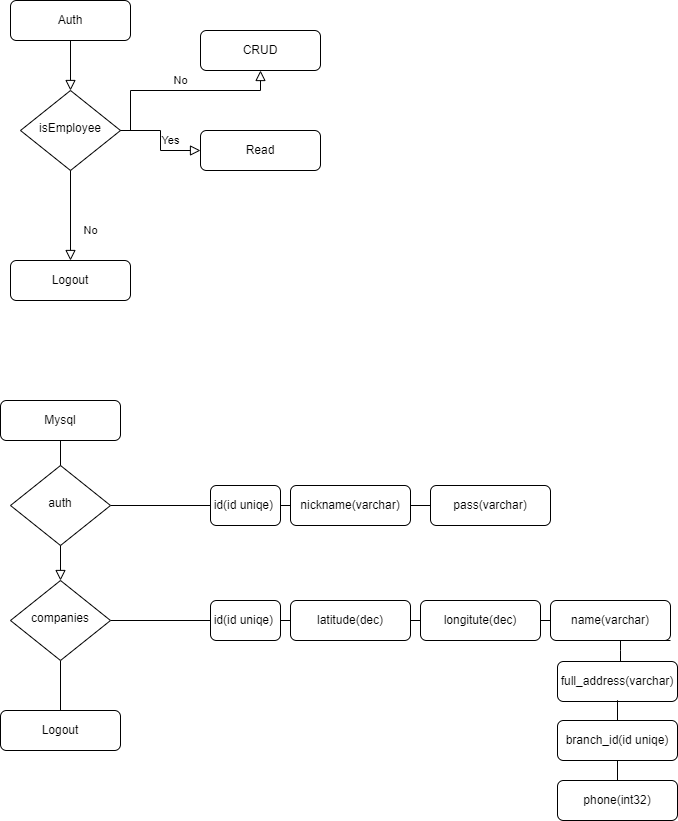

The diagram above was exported from draw.io. Its source (the exported page's mxGraphModel, read from the mxfile embedded in the PNG):
<mxGraphModel dx="1371" dy="777" grid="1" gridSize="10" guides="1" tooltips="1" connect="1" arrows="1" fold="1" page="1" pageScale="1" pageWidth="827" pageHeight="1169" math="0" shadow="0">
  <root>
    <mxCell id="WIyWlLk6GJQsqaUBKTNV-0" />
    <mxCell id="WIyWlLk6GJQsqaUBKTNV-1" parent="WIyWlLk6GJQsqaUBKTNV-0" />
    <mxCell id="WIyWlLk6GJQsqaUBKTNV-2" value="" style="rounded=0;html=1;jettySize=auto;orthogonalLoop=1;fontSize=11;endArrow=block;endFill=0;endSize=8;strokeWidth=1;shadow=0;labelBackgroundColor=none;edgeStyle=orthogonalEdgeStyle;" parent="WIyWlLk6GJQsqaUBKTNV-1" source="WIyWlLk6GJQsqaUBKTNV-3" target="WIyWlLk6GJQsqaUBKTNV-6" edge="1">
      <mxGeometry relative="1" as="geometry" />
    </mxCell>
    <mxCell id="WIyWlLk6GJQsqaUBKTNV-3" value="Auth" style="rounded=1;whiteSpace=wrap;html=1;fontSize=12;glass=0;strokeWidth=1;shadow=0;" parent="WIyWlLk6GJQsqaUBKTNV-1" vertex="1">
      <mxGeometry x="60" y="80" width="120" height="40" as="geometry" />
    </mxCell>
    <mxCell id="WIyWlLk6GJQsqaUBKTNV-5" value="No" style="edgeStyle=orthogonalEdgeStyle;rounded=0;html=1;jettySize=auto;orthogonalLoop=1;fontSize=11;endArrow=block;endFill=0;endSize=8;strokeWidth=1;shadow=0;labelBackgroundColor=none;exitX=1;exitY=0.5;exitDx=0;exitDy=0;" parent="WIyWlLk6GJQsqaUBKTNV-1" source="WIyWlLk6GJQsqaUBKTNV-6" target="WIyWlLk6GJQsqaUBKTNV-7" edge="1">
      <mxGeometry y="10" relative="1" as="geometry">
        <mxPoint as="offset" />
        <mxPoint x="180" y="200" as="sourcePoint" />
        <Array as="points">
          <mxPoint x="180" y="210" />
          <mxPoint x="180" y="170" />
          <mxPoint x="310" y="170" />
        </Array>
      </mxGeometry>
    </mxCell>
    <mxCell id="WIyWlLk6GJQsqaUBKTNV-6" value="isEmployee" style="rhombus;whiteSpace=wrap;html=1;shadow=0;fontFamily=Helvetica;fontSize=12;align=center;strokeWidth=1;spacing=6;spacingTop=-4;" parent="WIyWlLk6GJQsqaUBKTNV-1" vertex="1">
      <mxGeometry x="70" y="170" width="100" height="80" as="geometry" />
    </mxCell>
    <mxCell id="WIyWlLk6GJQsqaUBKTNV-7" value="CRUD" style="rounded=1;whiteSpace=wrap;html=1;fontSize=12;glass=0;strokeWidth=1;shadow=0;" parent="WIyWlLk6GJQsqaUBKTNV-1" vertex="1">
      <mxGeometry x="250" y="110" width="120" height="40" as="geometry" />
    </mxCell>
    <mxCell id="WIyWlLk6GJQsqaUBKTNV-8" value="No" style="rounded=0;html=1;jettySize=auto;orthogonalLoop=1;fontSize=11;endArrow=block;endFill=0;endSize=8;strokeWidth=1;shadow=0;labelBackgroundColor=none;edgeStyle=orthogonalEdgeStyle;exitX=0.5;exitY=1;exitDx=0;exitDy=0;" parent="WIyWlLk6GJQsqaUBKTNV-1" source="WIyWlLk6GJQsqaUBKTNV-6" target="WIyWlLk6GJQsqaUBKTNV-11" edge="1">
      <mxGeometry x="0.3333" y="20" relative="1" as="geometry">
        <mxPoint as="offset" />
        <mxPoint x="120" y="360" as="sourcePoint" />
        <Array as="points" />
      </mxGeometry>
    </mxCell>
    <mxCell id="WIyWlLk6GJQsqaUBKTNV-11" value="Logout" style="rounded=1;whiteSpace=wrap;html=1;fontSize=12;glass=0;strokeWidth=1;shadow=0;" parent="WIyWlLk6GJQsqaUBKTNV-1" vertex="1">
      <mxGeometry x="60" y="340" width="120" height="40" as="geometry" />
    </mxCell>
    <mxCell id="vC2SIC_9x2KO8WFtNE1F-0" value="Yes" style="edgeStyle=orthogonalEdgeStyle;rounded=0;html=1;jettySize=auto;orthogonalLoop=1;fontSize=11;endArrow=block;endFill=0;endSize=8;strokeWidth=1;shadow=0;labelBackgroundColor=none;" parent="WIyWlLk6GJQsqaUBKTNV-1" source="WIyWlLk6GJQsqaUBKTNV-6" target="vC2SIC_9x2KO8WFtNE1F-1" edge="1">
      <mxGeometry x="0.0004" y="10" relative="1" as="geometry">
        <mxPoint as="offset" />
        <mxPoint x="180" y="220" as="sourcePoint" />
        <mxPoint x="230" y="240" as="targetPoint" />
      </mxGeometry>
    </mxCell>
    <mxCell id="vC2SIC_9x2KO8WFtNE1F-1" value="Read" style="rounded=1;whiteSpace=wrap;html=1;fontSize=12;glass=0;strokeWidth=1;shadow=0;" parent="WIyWlLk6GJQsqaUBKTNV-1" vertex="1">
      <mxGeometry x="250" y="210" width="120" height="40" as="geometry" />
    </mxCell>
    <mxCell id="vC2SIC_9x2KO8WFtNE1F-2" value="" style="rounded=0;html=1;jettySize=auto;orthogonalLoop=1;fontSize=11;endArrow=block;endFill=0;endSize=8;strokeWidth=1;shadow=0;labelBackgroundColor=none;edgeStyle=orthogonalEdgeStyle;" parent="WIyWlLk6GJQsqaUBKTNV-1" source="vC2SIC_9x2KO8WFtNE1F-3" target="vC2SIC_9x2KO8WFtNE1F-5" edge="1">
      <mxGeometry relative="1" as="geometry" />
    </mxCell>
    <mxCell id="vC2SIC_9x2KO8WFtNE1F-3" value="Mysql" style="rounded=1;whiteSpace=wrap;html=1;fontSize=12;glass=0;strokeWidth=1;shadow=0;" parent="WIyWlLk6GJQsqaUBKTNV-1" vertex="1">
      <mxGeometry x="50" y="480" width="120" height="40" as="geometry" />
    </mxCell>
    <mxCell id="vC2SIC_9x2KO8WFtNE1F-12" style="edgeStyle=orthogonalEdgeStyle;rounded=0;orthogonalLoop=1;jettySize=auto;html=1;entryX=0;entryY=0.5;entryDx=0;entryDy=0;strokeColor=#000000;endArrow=none;endFill=0;" parent="WIyWlLk6GJQsqaUBKTNV-1" source="vC2SIC_9x2KO8WFtNE1F-5" target="vC2SIC_9x2KO8WFtNE1F-10" edge="1">
      <mxGeometry relative="1" as="geometry" />
    </mxCell>
    <mxCell id="vC2SIC_9x2KO8WFtNE1F-37" style="edgeStyle=orthogonalEdgeStyle;rounded=0;orthogonalLoop=1;jettySize=auto;html=1;entryX=0.5;entryY=0;entryDx=0;entryDy=0;strokeColor=#000000;endArrow=none;endFill=0;" parent="WIyWlLk6GJQsqaUBKTNV-1" source="vC2SIC_9x2KO8WFtNE1F-5" target="vC2SIC_9x2KO8WFtNE1F-8" edge="1">
      <mxGeometry relative="1" as="geometry" />
    </mxCell>
    <mxCell id="vC2SIC_9x2KO8WFtNE1F-5" value="companies" style="rhombus;whiteSpace=wrap;html=1;shadow=0;fontFamily=Helvetica;fontSize=12;align=center;strokeWidth=1;spacing=6;spacingTop=-4;" parent="WIyWlLk6GJQsqaUBKTNV-1" vertex="1">
      <mxGeometry x="60" y="660" width="100" height="80" as="geometry" />
    </mxCell>
    <mxCell id="vC2SIC_9x2KO8WFtNE1F-8" value="Logout" style="rounded=1;whiteSpace=wrap;html=1;fontSize=12;glass=0;strokeWidth=1;shadow=0;" parent="WIyWlLk6GJQsqaUBKTNV-1" vertex="1">
      <mxGeometry x="50" y="790" width="120" height="40" as="geometry" />
    </mxCell>
    <mxCell id="vC2SIC_9x2KO8WFtNE1F-10" value="id(id uniqe)&amp;nbsp;" style="rounded=1;whiteSpace=wrap;html=1;fontSize=12;glass=0;strokeWidth=1;shadow=0;" parent="WIyWlLk6GJQsqaUBKTNV-1" vertex="1">
      <mxGeometry x="260" y="680" width="70" height="40" as="geometry" />
    </mxCell>
    <mxCell id="vC2SIC_9x2KO8WFtNE1F-19" value="" style="edgeStyle=orthogonalEdgeStyle;rounded=0;orthogonalLoop=1;jettySize=auto;html=1;strokeColor=#000000;endArrow=none;endFill=0;" parent="WIyWlLk6GJQsqaUBKTNV-1" source="vC2SIC_9x2KO8WFtNE1F-10" target="vC2SIC_9x2KO8WFtNE1F-15" edge="1">
      <mxGeometry relative="1" as="geometry">
        <mxPoint x="460" y="700" as="targetPoint" />
        <mxPoint x="330" y="700" as="sourcePoint" />
        <Array as="points">
          <mxPoint x="330" y="700" />
          <mxPoint x="330" y="700" />
        </Array>
      </mxGeometry>
    </mxCell>
    <mxCell id="vC2SIC_9x2KO8WFtNE1F-15" value="latitude(dec)" style="rounded=1;whiteSpace=wrap;html=1;fontSize=12;glass=0;strokeWidth=1;shadow=0;" parent="WIyWlLk6GJQsqaUBKTNV-1" vertex="1">
      <mxGeometry x="340" y="680" width="120" height="40" as="geometry" />
    </mxCell>
    <mxCell id="vC2SIC_9x2KO8WFtNE1F-21" style="edgeStyle=orthogonalEdgeStyle;rounded=0;orthogonalLoop=1;jettySize=auto;html=1;entryX=1;entryY=0.5;entryDx=0;entryDy=0;strokeColor=#000000;endArrow=none;endFill=0;" parent="WIyWlLk6GJQsqaUBKTNV-1" source="vC2SIC_9x2KO8WFtNE1F-20" target="vC2SIC_9x2KO8WFtNE1F-15" edge="1">
      <mxGeometry relative="1" as="geometry">
        <Array as="points">
          <mxPoint x="470" y="700" />
          <mxPoint x="470" y="700" />
        </Array>
      </mxGeometry>
    </mxCell>
    <mxCell id="vC2SIC_9x2KO8WFtNE1F-20" value="longitute(dec)" style="rounded=1;whiteSpace=wrap;html=1;fontSize=12;glass=0;strokeWidth=1;shadow=0;" parent="WIyWlLk6GJQsqaUBKTNV-1" vertex="1">
      <mxGeometry x="470" y="680" width="120" height="40" as="geometry" />
    </mxCell>
    <mxCell id="vC2SIC_9x2KO8WFtNE1F-22" style="edgeStyle=orthogonalEdgeStyle;rounded=0;orthogonalLoop=1;jettySize=auto;html=1;entryX=1;entryY=0.5;entryDx=0;entryDy=0;strokeColor=#000000;endArrow=none;endFill=0;" parent="WIyWlLk6GJQsqaUBKTNV-1" source="vC2SIC_9x2KO8WFtNE1F-23" edge="1">
      <mxGeometry relative="1" as="geometry">
        <mxPoint x="590" y="700" as="targetPoint" />
        <Array as="points">
          <mxPoint x="600" y="700" />
          <mxPoint x="600" y="700" />
        </Array>
      </mxGeometry>
    </mxCell>
    <mxCell id="vC2SIC_9x2KO8WFtNE1F-23" value="name(varchar)" style="rounded=1;whiteSpace=wrap;html=1;fontSize=12;glass=0;strokeWidth=1;shadow=0;" parent="WIyWlLk6GJQsqaUBKTNV-1" vertex="1">
      <mxGeometry x="600" y="680" width="120" height="40" as="geometry" />
    </mxCell>
    <mxCell id="vC2SIC_9x2KO8WFtNE1F-26" style="edgeStyle=orthogonalEdgeStyle;rounded=0;orthogonalLoop=1;jettySize=auto;html=1;entryX=1;entryY=1;entryDx=0;entryDy=0;strokeColor=#000000;endArrow=none;endFill=0;" parent="WIyWlLk6GJQsqaUBKTNV-1" source="vC2SIC_9x2KO8WFtNE1F-25" target="vC2SIC_9x2KO8WFtNE1F-23" edge="1">
      <mxGeometry relative="1" as="geometry">
        <Array as="points">
          <mxPoint x="670" y="730" />
          <mxPoint x="670" y="730" />
        </Array>
      </mxGeometry>
    </mxCell>
    <mxCell id="vC2SIC_9x2KO8WFtNE1F-25" value="full_address(varchar)" style="rounded=1;whiteSpace=wrap;html=1;fontSize=12;glass=0;strokeWidth=1;shadow=0;" parent="WIyWlLk6GJQsqaUBKTNV-1" vertex="1">
      <mxGeometry x="607" y="741" width="120" height="40" as="geometry" />
    </mxCell>
    <mxCell id="vC2SIC_9x2KO8WFtNE1F-29" style="edgeStyle=orthogonalEdgeStyle;rounded=0;orthogonalLoop=1;jettySize=auto;html=1;entryX=0.5;entryY=1;entryDx=0;entryDy=0;strokeColor=#000000;endArrow=none;endFill=0;" parent="WIyWlLk6GJQsqaUBKTNV-1" source="vC2SIC_9x2KO8WFtNE1F-28" target="vC2SIC_9x2KO8WFtNE1F-25" edge="1">
      <mxGeometry relative="1" as="geometry" />
    </mxCell>
    <mxCell id="vC2SIC_9x2KO8WFtNE1F-28" value="branch_id(id uniqe)" style="rounded=1;whiteSpace=wrap;html=1;fontSize=12;glass=0;strokeWidth=1;shadow=0;" parent="WIyWlLk6GJQsqaUBKTNV-1" vertex="1">
      <mxGeometry x="607" y="800" width="120" height="40" as="geometry" />
    </mxCell>
    <mxCell id="vC2SIC_9x2KO8WFtNE1F-31" value="" style="edgeStyle=orthogonalEdgeStyle;rounded=0;orthogonalLoop=1;jettySize=auto;html=1;strokeColor=#000000;endArrow=none;endFill=0;" parent="WIyWlLk6GJQsqaUBKTNV-1" source="vC2SIC_9x2KO8WFtNE1F-30" target="vC2SIC_9x2KO8WFtNE1F-28" edge="1">
      <mxGeometry relative="1" as="geometry" />
    </mxCell>
    <mxCell id="vC2SIC_9x2KO8WFtNE1F-30" value="phone(int32)" style="rounded=1;whiteSpace=wrap;html=1;fontSize=12;glass=0;strokeWidth=1;shadow=0;" parent="WIyWlLk6GJQsqaUBKTNV-1" vertex="1">
      <mxGeometry x="607" y="860" width="120" height="40" as="geometry" />
    </mxCell>
    <mxCell id="vC2SIC_9x2KO8WFtNE1F-38" style="edgeStyle=orthogonalEdgeStyle;rounded=0;orthogonalLoop=1;jettySize=auto;html=1;strokeColor=#000000;endArrow=none;endFill=0;" parent="WIyWlLk6GJQsqaUBKTNV-1" source="vC2SIC_9x2KO8WFtNE1F-36" edge="1">
      <mxGeometry relative="1" as="geometry">
        <mxPoint x="290" y="585" as="targetPoint" />
      </mxGeometry>
    </mxCell>
    <mxCell id="vC2SIC_9x2KO8WFtNE1F-36" value="auth" style="rhombus;whiteSpace=wrap;html=1;shadow=0;fontFamily=Helvetica;fontSize=12;align=center;strokeWidth=1;spacing=6;spacingTop=-4;" parent="WIyWlLk6GJQsqaUBKTNV-1" vertex="1">
      <mxGeometry x="60" y="545" width="100" height="80" as="geometry" />
    </mxCell>
    <mxCell id="vC2SIC_9x2KO8WFtNE1F-39" value="id(id uniqe)&amp;nbsp;" style="rounded=1;whiteSpace=wrap;html=1;fontSize=12;glass=0;strokeWidth=1;shadow=0;" parent="WIyWlLk6GJQsqaUBKTNV-1" vertex="1">
      <mxGeometry x="260" y="565" width="70" height="40" as="geometry" />
    </mxCell>
    <mxCell id="vC2SIC_9x2KO8WFtNE1F-40" value="" style="edgeStyle=orthogonalEdgeStyle;rounded=0;orthogonalLoop=1;jettySize=auto;html=1;strokeColor=#000000;endArrow=none;endFill=0;" parent="WIyWlLk6GJQsqaUBKTNV-1" source="vC2SIC_9x2KO8WFtNE1F-39" target="vC2SIC_9x2KO8WFtNE1F-41" edge="1">
      <mxGeometry relative="1" as="geometry">
        <mxPoint x="460" y="585" as="targetPoint" />
        <mxPoint x="330" y="585" as="sourcePoint" />
        <Array as="points">
          <mxPoint x="330" y="585" />
          <mxPoint x="330" y="585" />
        </Array>
      </mxGeometry>
    </mxCell>
    <mxCell id="vC2SIC_9x2KO8WFtNE1F-41" value="nickname(varchar)" style="rounded=1;whiteSpace=wrap;html=1;fontSize=12;glass=0;strokeWidth=1;shadow=0;" parent="WIyWlLk6GJQsqaUBKTNV-1" vertex="1">
      <mxGeometry x="340" y="565" width="120" height="40" as="geometry" />
    </mxCell>
    <mxCell id="vC2SIC_9x2KO8WFtNE1F-42" style="edgeStyle=orthogonalEdgeStyle;rounded=0;orthogonalLoop=1;jettySize=auto;html=1;entryX=1;entryY=0.5;entryDx=0;entryDy=0;strokeColor=#000000;endArrow=none;endFill=0;" parent="WIyWlLk6GJQsqaUBKTNV-1" target="vC2SIC_9x2KO8WFtNE1F-41" edge="1">
      <mxGeometry relative="1" as="geometry">
        <mxPoint x="470" y="585" as="sourcePoint" />
        <Array as="points">
          <mxPoint x="470" y="585" />
          <mxPoint x="470" y="585" />
        </Array>
      </mxGeometry>
    </mxCell>
    <mxCell id="vC2SIC_9x2KO8WFtNE1F-44" value="" style="edgeStyle=orthogonalEdgeStyle;rounded=0;orthogonalLoop=1;jettySize=auto;html=1;strokeColor=#000000;endArrow=none;endFill=0;" parent="WIyWlLk6GJQsqaUBKTNV-1" source="vC2SIC_9x2KO8WFtNE1F-43" target="vC2SIC_9x2KO8WFtNE1F-41" edge="1">
      <mxGeometry relative="1" as="geometry" />
    </mxCell>
    <mxCell id="vC2SIC_9x2KO8WFtNE1F-43" value="pass(varchar)" style="rounded=1;whiteSpace=wrap;html=1;fontSize=12;glass=0;strokeWidth=1;shadow=0;" parent="WIyWlLk6GJQsqaUBKTNV-1" vertex="1">
      <mxGeometry x="480" y="565" width="120" height="40" as="geometry" />
    </mxCell>
  </root>
</mxGraphModel>